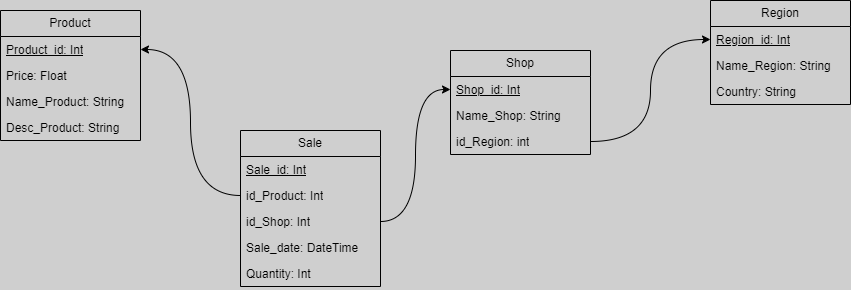

The diagram above was exported from draw.io. Its source (the exported page's mxGraphModel, read from the mxfile embedded in the PNG):
<mxGraphModel dx="1393" dy="766" grid="1" gridSize="10" guides="1" tooltips="1" connect="1" arrows="1" fold="1" page="1" pageScale="1" pageWidth="827" pageHeight="1169" background="#CFCFCF" math="0" shadow="0">
  <root>
    <mxCell id="WIyWlLk6GJQsqaUBKTNV-0" />
    <mxCell id="WIyWlLk6GJQsqaUBKTNV-1" parent="WIyWlLk6GJQsqaUBKTNV-0" />
    <mxCell id="DPyHjXYN8PnOH-4LCg_9-0" value="Sale" style="swimlane;fontStyle=0;childLayout=stackLayout;horizontal=1;startSize=26;fillColor=none;horizontalStack=0;resizeParent=1;resizeParentMax=0;resizeLast=0;collapsible=1;marginBottom=0;whiteSpace=wrap;html=1;" vertex="1" parent="WIyWlLk6GJQsqaUBKTNV-1">
      <mxGeometry x="290" y="180" width="140" height="156" as="geometry" />
    </mxCell>
    <mxCell id="DPyHjXYN8PnOH-4LCg_9-1" value="&lt;u&gt;Sale_id: Int&lt;/u&gt;" style="text;strokeColor=none;fillColor=none;align=left;verticalAlign=top;spacingLeft=4;spacingRight=4;overflow=hidden;rotatable=0;points=[[0,0.5],[1,0.5]];portConstraint=eastwest;whiteSpace=wrap;html=1;" vertex="1" parent="DPyHjXYN8PnOH-4LCg_9-0">
      <mxGeometry y="26" width="140" height="26" as="geometry" />
    </mxCell>
    <mxCell id="DPyHjXYN8PnOH-4LCg_9-2" value="id_Product: Int" style="text;strokeColor=none;fillColor=none;align=left;verticalAlign=top;spacingLeft=4;spacingRight=4;overflow=hidden;rotatable=0;points=[[0,0.5],[1,0.5]];portConstraint=eastwest;whiteSpace=wrap;html=1;" vertex="1" parent="DPyHjXYN8PnOH-4LCg_9-0">
      <mxGeometry y="52" width="140" height="26" as="geometry" />
    </mxCell>
    <mxCell id="DPyHjXYN8PnOH-4LCg_9-3" value="id_Shop: Int" style="text;strokeColor=none;fillColor=none;align=left;verticalAlign=top;spacingLeft=4;spacingRight=4;overflow=hidden;rotatable=0;points=[[0,0.5],[1,0.5]];portConstraint=eastwest;whiteSpace=wrap;html=1;" vertex="1" parent="DPyHjXYN8PnOH-4LCg_9-0">
      <mxGeometry y="78" width="140" height="26" as="geometry" />
    </mxCell>
    <mxCell id="DPyHjXYN8PnOH-4LCg_9-5" value="Sale_date: DateTime&lt;br&gt;" style="text;strokeColor=none;fillColor=none;align=left;verticalAlign=top;spacingLeft=4;spacingRight=4;overflow=hidden;rotatable=0;points=[[0,0.5],[1,0.5]];portConstraint=eastwest;whiteSpace=wrap;html=1;" vertex="1" parent="DPyHjXYN8PnOH-4LCg_9-0">
      <mxGeometry y="104" width="140" height="26" as="geometry" />
    </mxCell>
    <mxCell id="DPyHjXYN8PnOH-4LCg_9-4" value="Quantity: Int" style="text;strokeColor=none;fillColor=none;align=left;verticalAlign=top;spacingLeft=4;spacingRight=4;overflow=hidden;rotatable=0;points=[[0,0.5],[1,0.5]];portConstraint=eastwest;whiteSpace=wrap;html=1;" vertex="1" parent="DPyHjXYN8PnOH-4LCg_9-0">
      <mxGeometry y="130" width="140" height="26" as="geometry" />
    </mxCell>
    <mxCell id="DPyHjXYN8PnOH-4LCg_9-6" value="Product" style="swimlane;fontStyle=0;childLayout=stackLayout;horizontal=1;startSize=26;fillColor=none;horizontalStack=0;resizeParent=1;resizeParentMax=0;resizeLast=0;collapsible=1;marginBottom=0;whiteSpace=wrap;html=1;" vertex="1" parent="WIyWlLk6GJQsqaUBKTNV-1">
      <mxGeometry x="50" y="60" width="140" height="130" as="geometry" />
    </mxCell>
    <mxCell id="DPyHjXYN8PnOH-4LCg_9-7" value="&lt;u&gt;Product_id: Int&lt;/u&gt;" style="text;strokeColor=none;fillColor=none;align=left;verticalAlign=top;spacingLeft=4;spacingRight=4;overflow=hidden;rotatable=0;points=[[0,0.5],[1,0.5]];portConstraint=eastwest;whiteSpace=wrap;html=1;" vertex="1" parent="DPyHjXYN8PnOH-4LCg_9-6">
      <mxGeometry y="26" width="140" height="26" as="geometry" />
    </mxCell>
    <mxCell id="DPyHjXYN8PnOH-4LCg_9-8" value="Price: Float" style="text;strokeColor=none;fillColor=none;align=left;verticalAlign=top;spacingLeft=4;spacingRight=4;overflow=hidden;rotatable=0;points=[[0,0.5],[1,0.5]];portConstraint=eastwest;whiteSpace=wrap;html=1;" vertex="1" parent="DPyHjXYN8PnOH-4LCg_9-6">
      <mxGeometry y="52" width="140" height="26" as="geometry" />
    </mxCell>
    <mxCell id="DPyHjXYN8PnOH-4LCg_9-9" value="Name_Product: String" style="text;strokeColor=none;fillColor=none;align=left;verticalAlign=top;spacingLeft=4;spacingRight=4;overflow=hidden;rotatable=0;points=[[0,0.5],[1,0.5]];portConstraint=eastwest;whiteSpace=wrap;html=1;" vertex="1" parent="DPyHjXYN8PnOH-4LCg_9-6">
      <mxGeometry y="78" width="140" height="26" as="geometry" />
    </mxCell>
    <mxCell id="DPyHjXYN8PnOH-4LCg_9-10" value="Desc_Product: String" style="text;strokeColor=none;fillColor=none;align=left;verticalAlign=top;spacingLeft=4;spacingRight=4;overflow=hidden;rotatable=0;points=[[0,0.5],[1,0.5]];portConstraint=eastwest;whiteSpace=wrap;html=1;" vertex="1" parent="DPyHjXYN8PnOH-4LCg_9-6">
      <mxGeometry y="104" width="140" height="26" as="geometry" />
    </mxCell>
    <mxCell id="DPyHjXYN8PnOH-4LCg_9-12" value="Shop" style="swimlane;fontStyle=0;childLayout=stackLayout;horizontal=1;startSize=26;fillColor=none;horizontalStack=0;resizeParent=1;resizeParentMax=0;resizeLast=0;collapsible=1;marginBottom=0;whiteSpace=wrap;html=1;" vertex="1" parent="WIyWlLk6GJQsqaUBKTNV-1">
      <mxGeometry x="500" y="100" width="140" height="104" as="geometry" />
    </mxCell>
    <mxCell id="DPyHjXYN8PnOH-4LCg_9-13" value="&lt;u&gt;Shop_id: Int&lt;/u&gt;" style="text;strokeColor=none;fillColor=none;align=left;verticalAlign=top;spacingLeft=4;spacingRight=4;overflow=hidden;rotatable=0;points=[[0,0.5],[1,0.5]];portConstraint=eastwest;whiteSpace=wrap;html=1;" vertex="1" parent="DPyHjXYN8PnOH-4LCg_9-12">
      <mxGeometry y="26" width="140" height="26" as="geometry" />
    </mxCell>
    <mxCell id="DPyHjXYN8PnOH-4LCg_9-14" value="Name_Shop: String" style="text;strokeColor=none;fillColor=none;align=left;verticalAlign=top;spacingLeft=4;spacingRight=4;overflow=hidden;rotatable=0;points=[[0,0.5],[1,0.5]];portConstraint=eastwest;whiteSpace=wrap;html=1;" vertex="1" parent="DPyHjXYN8PnOH-4LCg_9-12">
      <mxGeometry y="52" width="140" height="26" as="geometry" />
    </mxCell>
    <mxCell id="DPyHjXYN8PnOH-4LCg_9-15" value="id_Region: int" style="text;strokeColor=none;fillColor=none;align=left;verticalAlign=top;spacingLeft=4;spacingRight=4;overflow=hidden;rotatable=0;points=[[0,0.5],[1,0.5]];portConstraint=eastwest;whiteSpace=wrap;html=1;" vertex="1" parent="DPyHjXYN8PnOH-4LCg_9-12">
      <mxGeometry y="78" width="140" height="26" as="geometry" />
    </mxCell>
    <mxCell id="DPyHjXYN8PnOH-4LCg_9-18" value="Region" style="swimlane;fontStyle=0;childLayout=stackLayout;horizontal=1;startSize=26;fillColor=none;horizontalStack=0;resizeParent=1;resizeParentMax=0;resizeLast=0;collapsible=1;marginBottom=0;whiteSpace=wrap;html=1;" vertex="1" parent="WIyWlLk6GJQsqaUBKTNV-1">
      <mxGeometry x="760" y="50" width="140" height="104" as="geometry" />
    </mxCell>
    <mxCell id="DPyHjXYN8PnOH-4LCg_9-19" value="&lt;u&gt;Region_id: Int&lt;/u&gt;" style="text;strokeColor=none;fillColor=none;align=left;verticalAlign=top;spacingLeft=4;spacingRight=4;overflow=hidden;rotatable=0;points=[[0,0.5],[1,0.5]];portConstraint=eastwest;whiteSpace=wrap;html=1;" vertex="1" parent="DPyHjXYN8PnOH-4LCg_9-18">
      <mxGeometry y="26" width="140" height="26" as="geometry" />
    </mxCell>
    <mxCell id="DPyHjXYN8PnOH-4LCg_9-20" value="Name_Region: String" style="text;strokeColor=none;fillColor=none;align=left;verticalAlign=top;spacingLeft=4;spacingRight=4;overflow=hidden;rotatable=0;points=[[0,0.5],[1,0.5]];portConstraint=eastwest;whiteSpace=wrap;html=1;" vertex="1" parent="DPyHjXYN8PnOH-4LCg_9-18">
      <mxGeometry y="52" width="140" height="26" as="geometry" />
    </mxCell>
    <mxCell id="DPyHjXYN8PnOH-4LCg_9-21" value="Country: String" style="text;strokeColor=none;fillColor=none;align=left;verticalAlign=top;spacingLeft=4;spacingRight=4;overflow=hidden;rotatable=0;points=[[0,0.5],[1,0.5]];portConstraint=eastwest;whiteSpace=wrap;html=1;" vertex="1" parent="DPyHjXYN8PnOH-4LCg_9-18">
      <mxGeometry y="78" width="140" height="26" as="geometry" />
    </mxCell>
    <mxCell id="DPyHjXYN8PnOH-4LCg_9-22" style="edgeStyle=orthogonalEdgeStyle;rounded=0;orthogonalLoop=1;jettySize=auto;html=1;curved=1;" edge="1" parent="WIyWlLk6GJQsqaUBKTNV-1" source="DPyHjXYN8PnOH-4LCg_9-2" target="DPyHjXYN8PnOH-4LCg_9-7">
      <mxGeometry relative="1" as="geometry" />
    </mxCell>
    <mxCell id="DPyHjXYN8PnOH-4LCg_9-23" style="edgeStyle=orthogonalEdgeStyle;rounded=0;orthogonalLoop=1;jettySize=auto;html=1;entryX=0;entryY=0.5;entryDx=0;entryDy=0;curved=1;" edge="1" parent="WIyWlLk6GJQsqaUBKTNV-1" source="DPyHjXYN8PnOH-4LCg_9-3" target="DPyHjXYN8PnOH-4LCg_9-13">
      <mxGeometry relative="1" as="geometry" />
    </mxCell>
    <mxCell id="DPyHjXYN8PnOH-4LCg_9-24" style="edgeStyle=orthogonalEdgeStyle;rounded=0;orthogonalLoop=1;jettySize=auto;html=1;curved=1;" edge="1" parent="WIyWlLk6GJQsqaUBKTNV-1" source="DPyHjXYN8PnOH-4LCg_9-15" target="DPyHjXYN8PnOH-4LCg_9-19">
      <mxGeometry relative="1" as="geometry" />
    </mxCell>
  </root>
</mxGraphModel>